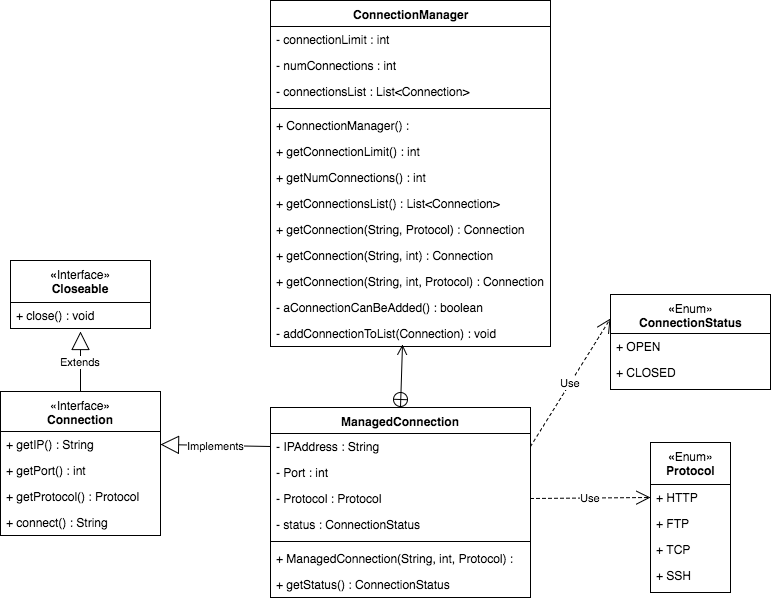

The diagram above was exported from draw.io. Its source (the exported page's mxGraphModel, read from the mxfile embedded in the PNG):
<mxGraphModel dx="1030" dy="544" grid="1" gridSize="10" guides="1" tooltips="1" connect="1" arrows="1" fold="1" page="1" pageScale="1" pageWidth="850" pageHeight="1100" math="0" shadow="0">
  <root>
    <mxCell id="0" />
    <mxCell id="1" parent="0" />
    <mxCell id="c07f6ac2c44ec0d-4" value="&lt;span style=&quot;font-weight: normal&quot;&gt;«Interface»&lt;/span&gt;&lt;div&gt;Connection&lt;/div&gt;" style="swimlane;html=1;fontStyle=1;align=center;verticalAlign=top;childLayout=stackLayout;horizontal=1;startSize=40;horizontalStack=0;resizeParent=1;resizeLast=0;collapsible=1;marginBottom=0;swimlaneFillColor=#ffffff;" vertex="1" parent="1">
      <mxGeometry x="40" y="397" width="160" height="144" as="geometry" />
    </mxCell>
    <mxCell id="c07f6ac2c44ec0d-7" value="+ getIP() : String" style="text;html=1;strokeColor=none;fillColor=none;align=left;verticalAlign=top;spacingLeft=4;spacingRight=4;whiteSpace=wrap;overflow=hidden;rotatable=0;points=[[0,0.5],[1,0.5]];portConstraint=eastwest;" vertex="1" parent="c07f6ac2c44ec0d-4">
      <mxGeometry y="40" width="160" height="26" as="geometry" />
    </mxCell>
    <mxCell id="c07f6ac2c44ec0d-8" value="+ getPort() : int" style="text;html=1;strokeColor=none;fillColor=none;align=left;verticalAlign=top;spacingLeft=4;spacingRight=4;whiteSpace=wrap;overflow=hidden;rotatable=0;points=[[0,0.5],[1,0.5]];portConstraint=eastwest;" vertex="1" parent="c07f6ac2c44ec0d-4">
      <mxGeometry y="66" width="160" height="26" as="geometry" />
    </mxCell>
    <mxCell id="c07f6ac2c44ec0d-9" value="+ getProtocol() : Protocol" style="text;html=1;strokeColor=none;fillColor=none;align=left;verticalAlign=top;spacingLeft=4;spacingRight=4;whiteSpace=wrap;overflow=hidden;rotatable=0;points=[[0,0.5],[1,0.5]];portConstraint=eastwest;" vertex="1" parent="c07f6ac2c44ec0d-4">
      <mxGeometry y="92" width="160" height="26" as="geometry" />
    </mxCell>
    <mxCell id="c07f6ac2c44ec0d-10" value="+ connect() : String" style="text;html=1;strokeColor=none;fillColor=none;align=left;verticalAlign=top;spacingLeft=4;spacingRight=4;whiteSpace=wrap;overflow=hidden;rotatable=0;points=[[0,0.5],[1,0.5]];portConstraint=eastwest;" vertex="1" parent="c07f6ac2c44ec0d-4">
      <mxGeometry y="118" width="160" height="26" as="geometry" />
    </mxCell>
    <mxCell id="c07f6ac2c44ec0d-11" value="ConnectionManager" style="swimlane;html=1;fontStyle=1;align=center;verticalAlign=top;childLayout=stackLayout;horizontal=1;startSize=26;horizontalStack=0;resizeParent=1;resizeLast=0;collapsible=1;marginBottom=0;swimlaneFillColor=#ffffff;" vertex="1" parent="1">
      <mxGeometry x="310" y="6" width="280" height="346" as="geometry" />
    </mxCell>
    <mxCell id="c07f6ac2c44ec0d-12" value="- connectionLimit : int" style="text;html=1;strokeColor=none;fillColor=none;align=left;verticalAlign=top;spacingLeft=4;spacingRight=4;whiteSpace=wrap;overflow=hidden;rotatable=0;points=[[0,0.5],[1,0.5]];portConstraint=eastwest;" vertex="1" parent="c07f6ac2c44ec0d-11">
      <mxGeometry y="26" width="280" height="26" as="geometry" />
    </mxCell>
    <mxCell id="c07f6ac2c44ec0d-28" value="- numConnections : int" style="text;html=1;strokeColor=none;fillColor=none;align=left;verticalAlign=top;spacingLeft=4;spacingRight=4;whiteSpace=wrap;overflow=hidden;rotatable=0;points=[[0,0.5],[1,0.5]];portConstraint=eastwest;" vertex="1" parent="c07f6ac2c44ec0d-11">
      <mxGeometry y="52" width="280" height="26" as="geometry" />
    </mxCell>
    <mxCell id="c07f6ac2c44ec0d-40" value="- connectionsList : List&amp;lt;Connection&amp;gt;" style="text;html=1;strokeColor=none;fillColor=none;align=left;verticalAlign=top;spacingLeft=4;spacingRight=4;whiteSpace=wrap;overflow=hidden;rotatable=0;points=[[0,0.5],[1,0.5]];portConstraint=eastwest;" vertex="1" parent="c07f6ac2c44ec0d-11">
      <mxGeometry y="78" width="280" height="26" as="geometry" />
    </mxCell>
    <mxCell id="c07f6ac2c44ec0d-13" value="" style="line;html=1;strokeWidth=1;fillColor=none;align=left;verticalAlign=middle;spacingTop=-1;spacingLeft=3;spacingRight=3;rotatable=0;labelPosition=right;points=[];portConstraint=eastwest;" vertex="1" parent="c07f6ac2c44ec0d-11">
      <mxGeometry y="104" width="280" height="8" as="geometry" />
    </mxCell>
    <mxCell id="52ccbdf8d4a19aa2-6" value="+ ConnectionManager() :" style="text;html=1;strokeColor=none;fillColor=none;align=left;verticalAlign=top;spacingLeft=4;spacingRight=4;whiteSpace=wrap;overflow=hidden;rotatable=0;points=[[0,0.5],[1,0.5]];portConstraint=eastwest;" vertex="1" parent="c07f6ac2c44ec0d-11">
      <mxGeometry y="112" width="280" height="26" as="geometry" />
    </mxCell>
    <mxCell id="52ccbdf8d4a19aa2-1" value="+ getConnectionLimit() : int" style="text;html=1;strokeColor=none;fillColor=none;align=left;verticalAlign=top;spacingLeft=4;spacingRight=4;whiteSpace=wrap;overflow=hidden;rotatable=0;points=[[0,0.5],[1,0.5]];portConstraint=eastwest;" vertex="1" parent="c07f6ac2c44ec0d-11">
      <mxGeometry y="138" width="280" height="26" as="geometry" />
    </mxCell>
    <mxCell id="52ccbdf8d4a19aa2-2" value="+ getNumConnections() : int" style="text;html=1;strokeColor=none;fillColor=none;align=left;verticalAlign=top;spacingLeft=4;spacingRight=4;whiteSpace=wrap;overflow=hidden;rotatable=0;points=[[0,0.5],[1,0.5]];portConstraint=eastwest;" vertex="1" parent="c07f6ac2c44ec0d-11">
      <mxGeometry y="164" width="280" height="26" as="geometry" />
    </mxCell>
    <mxCell id="52ccbdf8d4a19aa2-3" value="+ getConnectionsList() : List&amp;lt;Connection&amp;gt;" style="text;html=1;strokeColor=none;fillColor=none;align=left;verticalAlign=top;spacingLeft=4;spacingRight=4;whiteSpace=wrap;overflow=hidden;rotatable=0;points=[[0,0.5],[1,0.5]];portConstraint=eastwest;" vertex="1" parent="c07f6ac2c44ec0d-11">
      <mxGeometry y="190" width="280" height="26" as="geometry" />
    </mxCell>
    <mxCell id="c07f6ac2c44ec0d-14" value="+ getConnection(String, Protocol) : Connection" style="text;html=1;strokeColor=none;fillColor=none;align=left;verticalAlign=top;spacingLeft=4;spacingRight=4;whiteSpace=wrap;overflow=hidden;rotatable=0;points=[[0,0.5],[1,0.5]];portConstraint=eastwest;" vertex="1" parent="c07f6ac2c44ec0d-11">
      <mxGeometry y="216" width="280" height="26" as="geometry" />
    </mxCell>
    <mxCell id="c07f6ac2c44ec0d-33" value="+ getConnection(String, int) : Connection" style="text;html=1;strokeColor=none;fillColor=none;align=left;verticalAlign=top;spacingLeft=4;spacingRight=4;whiteSpace=wrap;overflow=hidden;rotatable=0;points=[[0,0.5],[1,0.5]];portConstraint=eastwest;" vertex="1" parent="c07f6ac2c44ec0d-11">
      <mxGeometry y="242" width="280" height="26" as="geometry" />
    </mxCell>
    <mxCell id="c07f6ac2c44ec0d-34" value="+ getConnection(String, int, Protocol) : Connection" style="text;html=1;strokeColor=none;fillColor=none;align=left;verticalAlign=top;spacingLeft=4;spacingRight=4;whiteSpace=wrap;overflow=hidden;rotatable=0;points=[[0,0.5],[1,0.5]];portConstraint=eastwest;" vertex="1" parent="c07f6ac2c44ec0d-11">
      <mxGeometry y="268" width="280" height="26" as="geometry" />
    </mxCell>
    <mxCell id="52ccbdf8d4a19aa2-5" value="- aConnectionCanBeAdded() : boolean" style="text;html=1;strokeColor=none;fillColor=none;align=left;verticalAlign=top;spacingLeft=4;spacingRight=4;whiteSpace=wrap;overflow=hidden;rotatable=0;points=[[0,0.5],[1,0.5]];portConstraint=eastwest;" vertex="1" parent="c07f6ac2c44ec0d-11">
      <mxGeometry y="294" width="280" height="26" as="geometry" />
    </mxCell>
    <mxCell id="52ccbdf8d4a19aa2-4" value="- addConnectionToList(Connection) : void" style="text;html=1;strokeColor=none;fillColor=none;align=left;verticalAlign=top;spacingLeft=4;spacingRight=4;whiteSpace=wrap;overflow=hidden;rotatable=0;points=[[0,0.5],[1,0.5]];portConstraint=eastwest;" vertex="1" parent="c07f6ac2c44ec0d-11">
      <mxGeometry y="320" width="280" height="26" as="geometry" />
    </mxCell>
    <mxCell id="c07f6ac2c44ec0d-15" value="ManagedConnection" style="swimlane;html=1;fontStyle=1;align=center;verticalAlign=top;childLayout=stackLayout;horizontal=1;startSize=26;horizontalStack=0;resizeParent=1;resizeLast=0;collapsible=1;marginBottom=0;swimlaneFillColor=#ffffff;" vertex="1" parent="1">
      <mxGeometry x="310" y="413" width="260" height="190" as="geometry" />
    </mxCell>
    <mxCell id="c07f6ac2c44ec0d-16" value="- IPAddress : String" style="text;html=1;strokeColor=none;fillColor=none;align=left;verticalAlign=top;spacingLeft=4;spacingRight=4;whiteSpace=wrap;overflow=hidden;rotatable=0;points=[[0,0.5],[1,0.5]];portConstraint=eastwest;" vertex="1" parent="c07f6ac2c44ec0d-15">
      <mxGeometry y="26" width="260" height="26" as="geometry" />
    </mxCell>
    <mxCell id="c07f6ac2c44ec0d-38" value="- Port : int" style="text;html=1;strokeColor=none;fillColor=none;align=left;verticalAlign=top;spacingLeft=4;spacingRight=4;whiteSpace=wrap;overflow=hidden;rotatable=0;points=[[0,0.5],[1,0.5]];portConstraint=eastwest;" vertex="1" parent="c07f6ac2c44ec0d-15">
      <mxGeometry y="52" width="260" height="26" as="geometry" />
    </mxCell>
    <mxCell id="c07f6ac2c44ec0d-39" value="- Protocol : Protocol" style="text;html=1;strokeColor=none;fillColor=none;align=left;verticalAlign=top;spacingLeft=4;spacingRight=4;whiteSpace=wrap;overflow=hidden;rotatable=0;points=[[0,0.5],[1,0.5]];portConstraint=eastwest;" vertex="1" parent="c07f6ac2c44ec0d-15">
      <mxGeometry y="78" width="260" height="26" as="geometry" />
    </mxCell>
    <mxCell id="c07f6ac2c44ec0d-47" value="- status : ConnectionStatus" style="text;html=1;strokeColor=none;fillColor=none;align=left;verticalAlign=top;spacingLeft=4;spacingRight=4;whiteSpace=wrap;overflow=hidden;rotatable=0;points=[[0,0.5],[1,0.5]];portConstraint=eastwest;" vertex="1" parent="c07f6ac2c44ec0d-15">
      <mxGeometry y="104" width="260" height="26" as="geometry" />
    </mxCell>
    <mxCell id="c07f6ac2c44ec0d-17" value="" style="line;html=1;strokeWidth=1;fillColor=none;align=left;verticalAlign=middle;spacingTop=-1;spacingLeft=3;spacingRight=3;rotatable=0;labelPosition=right;points=[];portConstraint=eastwest;" vertex="1" parent="c07f6ac2c44ec0d-15">
      <mxGeometry y="130" width="260" height="8" as="geometry" />
    </mxCell>
    <mxCell id="52ccbdf8d4a19aa2-7" value="+ ManagedConnection(String, int, Protocol) :&amp;nbsp;" style="text;html=1;strokeColor=none;fillColor=none;align=left;verticalAlign=top;spacingLeft=4;spacingRight=4;whiteSpace=wrap;overflow=hidden;rotatable=0;points=[[0,0.5],[1,0.5]];portConstraint=eastwest;" vertex="1" parent="c07f6ac2c44ec0d-15">
      <mxGeometry y="138" width="260" height="26" as="geometry" />
    </mxCell>
    <mxCell id="52ccbdf8d4a19aa2-8" value="+ getStatus() : ConnectionStatus" style="text;html=1;strokeColor=none;fillColor=none;align=left;verticalAlign=top;spacingLeft=4;spacingRight=4;whiteSpace=wrap;overflow=hidden;rotatable=0;points=[[0,0.5],[1,0.5]];portConstraint=eastwest;" vertex="1" parent="c07f6ac2c44ec0d-15">
      <mxGeometry y="164" width="260" height="26" as="geometry" />
    </mxCell>
    <mxCell id="c07f6ac2c44ec0d-19" value="" style="endArrow=open;startArrow=circlePlus;endFill=0;startFill=0;endSize=8;html=1;exitX=0.5;exitY=0;entryX=0.471;entryY=0.923;entryPerimeter=0;" edge="1" parent="1" source="c07f6ac2c44ec0d-15" target="52ccbdf8d4a19aa2-4">
      <mxGeometry width="160" relative="1" as="geometry">
        <mxPoint x="680" y="178" as="sourcePoint" />
        <mxPoint x="440" y="380" as="targetPoint" />
      </mxGeometry>
    </mxCell>
    <mxCell id="c07f6ac2c44ec0d-20" value="Implements" style="endArrow=block;endSize=16;endFill=0;html=1;entryX=1;entryY=0.5;exitX=0;exitY=0.5;" edge="1" parent="1" source="c07f6ac2c44ec0d-16" target="c07f6ac2c44ec0d-7">
      <mxGeometry width="160" relative="1" as="geometry">
        <mxPoint x="240" y="270" as="sourcePoint" />
        <mxPoint x="400" y="270" as="targetPoint" />
      </mxGeometry>
    </mxCell>
    <mxCell id="c07f6ac2c44ec0d-21" value="«&lt;span style=&quot;font-weight: normal&quot;&gt;Enum»&lt;/span&gt;&lt;div&gt;Protocol&lt;/div&gt;" style="swimlane;html=1;fontStyle=1;align=center;verticalAlign=top;childLayout=stackLayout;horizontal=1;startSize=42;horizontalStack=0;resizeParent=1;resizeLast=0;collapsible=1;marginBottom=0;swimlaneFillColor=#ffffff;" vertex="1" parent="1">
      <mxGeometry x="690" y="448" width="80" height="150" as="geometry" />
    </mxCell>
    <mxCell id="c07f6ac2c44ec0d-25" value="+ HTTP" style="text;html=1;strokeColor=none;fillColor=none;align=left;verticalAlign=top;spacingLeft=4;spacingRight=4;whiteSpace=wrap;overflow=hidden;rotatable=0;points=[[0,0.5],[1,0.5]];portConstraint=eastwest;" vertex="1" parent="c07f6ac2c44ec0d-21">
      <mxGeometry y="42" width="80" height="26" as="geometry" />
    </mxCell>
    <mxCell id="c07f6ac2c44ec0d-26" value="+ FTP" style="text;html=1;strokeColor=none;fillColor=none;align=left;verticalAlign=top;spacingLeft=4;spacingRight=4;whiteSpace=wrap;overflow=hidden;rotatable=0;points=[[0,0.5],[1,0.5]];portConstraint=eastwest;" vertex="1" parent="c07f6ac2c44ec0d-21">
      <mxGeometry y="68" width="80" height="26" as="geometry" />
    </mxCell>
    <mxCell id="c07f6ac2c44ec0d-27" value="+ TCP" style="text;html=1;strokeColor=none;fillColor=none;align=left;verticalAlign=top;spacingLeft=4;spacingRight=4;whiteSpace=wrap;overflow=hidden;rotatable=0;points=[[0,0.5],[1,0.5]];portConstraint=eastwest;" vertex="1" parent="c07f6ac2c44ec0d-21">
      <mxGeometry y="94" width="80" height="26" as="geometry" />
    </mxCell>
    <mxCell id="c07f6ac2c44ec0d-22" value="+ SSH" style="text;html=1;strokeColor=none;fillColor=none;align=left;verticalAlign=top;spacingLeft=4;spacingRight=4;whiteSpace=wrap;overflow=hidden;rotatable=0;points=[[0,0.5],[1,0.5]];portConstraint=eastwest;" vertex="1" parent="c07f6ac2c44ec0d-21">
      <mxGeometry y="120" width="80" height="30" as="geometry" />
    </mxCell>
    <mxCell id="c07f6ac2c44ec0d-29" value="«&lt;span style=&quot;font-weight: normal&quot;&gt;Interface»&lt;/span&gt;&lt;div&gt;Closeable&lt;/div&gt;" style="swimlane;html=1;fontStyle=1;align=center;verticalAlign=top;childLayout=stackLayout;horizontal=1;startSize=42;horizontalStack=0;resizeParent=1;resizeLast=0;collapsible=1;marginBottom=0;swimlaneFillColor=#ffffff;" vertex="1" parent="1">
      <mxGeometry x="50" y="266" width="140" height="68" as="geometry" />
    </mxCell>
    <mxCell id="c07f6ac2c44ec0d-32" value="+ close() : void" style="text;html=1;strokeColor=none;fillColor=none;align=left;verticalAlign=top;spacingLeft=4;spacingRight=4;whiteSpace=wrap;overflow=hidden;rotatable=0;points=[[0,0.5],[1,0.5]];portConstraint=eastwest;" vertex="1" parent="c07f6ac2c44ec0d-29">
      <mxGeometry y="42" width="140" height="26" as="geometry" />
    </mxCell>
    <mxCell id="c07f6ac2c44ec0d-35" value="Extends" style="endArrow=block;endSize=16;endFill=0;html=1;exitX=0.5;exitY=0;entryX=0.5;entryY=1.115;entryPerimeter=0;" edge="1" parent="1" source="c07f6ac2c44ec0d-4" target="c07f6ac2c44ec0d-32">
      <mxGeometry width="160" relative="1" as="geometry">
        <mxPoint x="130" y="260" as="sourcePoint" />
        <mxPoint x="290" y="260" as="targetPoint" />
      </mxGeometry>
    </mxCell>
    <mxCell id="c07f6ac2c44ec0d-37" value="Use" style="endArrow=open;endSize=12;dashed=1;html=1;exitX=1;exitY=0.5;entryX=0;entryY=0.5;" edge="1" parent="1" source="c07f6ac2c44ec0d-39" target="c07f6ac2c44ec0d-25">
      <mxGeometry width="160" relative="1" as="geometry">
        <mxPoint x="630" y="70" as="sourcePoint" />
        <mxPoint x="790" y="70" as="targetPoint" />
      </mxGeometry>
    </mxCell>
    <mxCell id="c07f6ac2c44ec0d-41" value="«&lt;span style=&quot;font-weight: normal&quot;&gt;Enum»&lt;/span&gt;&lt;div&gt;ConnectionStatus&lt;/div&gt;" style="swimlane;html=1;fontStyle=1;align=center;verticalAlign=top;childLayout=stackLayout;horizontal=1;startSize=39;horizontalStack=0;resizeParent=1;resizeLast=0;collapsible=1;marginBottom=0;swimlaneFillColor=#ffffff;" vertex="1" parent="1">
      <mxGeometry x="650" y="300" width="160" height="95" as="geometry" />
    </mxCell>
    <mxCell id="c07f6ac2c44ec0d-42" value="+ OPEN" style="text;html=1;strokeColor=none;fillColor=none;align=left;verticalAlign=top;spacingLeft=4;spacingRight=4;whiteSpace=wrap;overflow=hidden;rotatable=0;points=[[0,0.5],[1,0.5]];portConstraint=eastwest;" vertex="1" parent="c07f6ac2c44ec0d-41">
      <mxGeometry y="39" width="160" height="26" as="geometry" />
    </mxCell>
    <mxCell id="c07f6ac2c44ec0d-45" value="+ CLOSED" style="text;html=1;strokeColor=none;fillColor=none;align=left;verticalAlign=top;spacingLeft=4;spacingRight=4;whiteSpace=wrap;overflow=hidden;rotatable=0;points=[[0,0.5],[1,0.5]];portConstraint=eastwest;" vertex="1" parent="c07f6ac2c44ec0d-41">
      <mxGeometry y="65" width="160" height="26" as="geometry" />
    </mxCell>
    <mxCell id="c07f6ac2c44ec0d-50" value="Use" style="endArrow=open;endSize=12;dashed=1;html=1;exitX=1;exitY=0.5;entryX=0;entryY=0.25;" edge="1" parent="1" source="c07f6ac2c44ec0d-16" target="c07f6ac2c44ec0d-41">
      <mxGeometry width="160" relative="1" as="geometry">
        <mxPoint x="650" y="320" as="sourcePoint" />
        <mxPoint x="810" y="320" as="targetPoint" />
      </mxGeometry>
    </mxCell>
  </root>
</mxGraphModel>